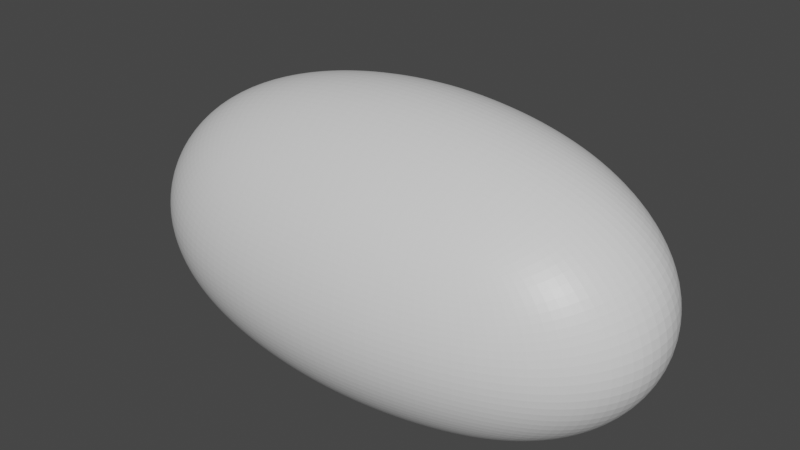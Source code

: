 # Source: rocks3.blend  (saved by Blender 2.93.21; exported with 4.5.12 LTS)
import bpy
from mathutils import Matrix  # noqa: F401  (used for matrix-valued properties, if any)

bpy.ops.wm.read_factory_settings(use_empty=True)
scene = bpy.context.scene
scene.name = 'Scene'

# ---- collections
col_collection = bpy.data.collections.new('Collection'); scene.collection.children.link(col_collection)

# ---- materials (node trees are filled in below, after node groups)
mat_material = bpy.data.materials.new('Material')
mat_material.alpha_threshold = 0.0
mat_material.use_transparent_shadow = False
mat_material.line_color = (0.0, 0.0, 0.0, 1.0)

# ---- material node trees
mat_material.use_nodes = True; mat_material.node_tree.nodes.clear()
_N = mat_material.node_tree.nodes; _L = mat_material.node_tree.links
n0 = _N.new('ShaderNodeOutputMaterial'); n0.name = 'Material Output'; n0.location = (300, 300)
n1 = _N.new('ShaderNodeBsdfPrincipled'); n1.name = 'Principled BSDF'; n1.location = (10, 300)
n1.distribution = 'GGX'
n1.subsurface_method = 'BURLEY'
n1.inputs[2].default_value = 0.4
n1.inputs[3].default_value = 1.45
n1.inputs[27].default_value = (0.0, 0.0, 0.0, 1.0)
n1.inputs[28].default_value = 1.0
_L.new(n1.outputs[0], n0.inputs[0])
n0.is_active_output = True

# ---- world
world_world = bpy.data.worlds.new('World'); scene.world = world_world
world_world.use_nodes = True; world_world.node_tree.nodes.clear()
_N = world_world.node_tree.nodes; _L = world_world.node_tree.links
n0 = _N.new('ShaderNodeOutputWorld'); n0.name = 'World Output'; n0.location = (300, 300)
n1 = _N.new('ShaderNodeBackground'); n1.name = 'Background'; n1.location = (10, 300)
n1.inputs[0].default_value = (0.05088, 0.05088, 0.05088, 1.0)
_L.new(n1.outputs[0], n0.inputs[0])
n0.is_active_output = True
world_world.color = (0.05088, 0.05088, 0.05088)
world_world.use_sun_shadow = False
world_world.sun_shadow_jitter_overblur = 0.0

# ---- meshes
me_cube = bpy.data.meshes.new('Cube')
me_cube.from_pydata([(6.535, 1.852, 2.69), (6.535, 1.852, -1.0), (6.535, -1.0, 1.458), (6.535, -1.0, -1.0), (-1.0, 1.852, 2.69), (-1.0, 1.852, -1.0), (-1.0, -1.0, 1.458), (-1.0, -1.0, -1.0)], [], [(0, 4, 6, 2), (3, 2, 6, 7), (7, 6, 4, 5), (5, 1, 3, 7), (1, 0, 2, 3), (5, 4, 0, 1)])
_uv = me_cube.uv_layers.new(name='UVMap')
_uv.uv.foreach_set('vector', [0.3048, 0.6224, 0.3048, 0.0, 0.5614, 0.0, 0.5614, 0.6224, 1.0, 0.6224, 0.797, 0.6224, 0.797, 0.0, 1.0, 0.0, 0.2356, 0.9272, 0.2356, 0.7242, 0.4711, 0.6224, 0.4711, 0.9272, 0.797, 0.0, 0.797, 0.6224, 0.5614, 0.6224, 0.5614, 0.0, 0.2356, 0.6224, 0.2356, 0.9272, 0.0, 0.8255, 0.0, 0.6224, 0.3048, 0.6224, 0.0, 0.6224, 0.0, 0.0, 0.3048, 0.0])
me_cube.materials.append(mat_material)
me_cube.use_remesh_preserve_volume = False
me_cube.use_remesh_preserve_attributes = False
me_cube.use_mirror_vertex_groups = False
me_cube.update()

# ---- objects
ob_cube = bpy.data.objects.new('Cube', me_cube)

# ---- transforms, parenting, visibility, modifiers, constraints
ob_cube.location = (0.0, 0.0, 0.0)
ob_cube.lock_rotations_4d = False
ob_cube.empty_display_type = 'ARROWS'
ob_cube.lineart.crease_threshold = 0.0
_m = ob_cube.modifiers.new('Subdivision', 'SUBSURF')
_m.quality = 5
_m.levels = 5
_m.render_levels = 5
_m = ob_cube.modifiers.new('Displace', 'DISPLACE')
_m.mid_level = 0.0
_m.strength = 0.7

# ---- collection membership
col_collection.objects.link(ob_cube)

# ---- scene / render settings (as saved in the file)
scene.frame_start = 1; scene.frame_end = 250; scene.frame_set(1)
scene.render.engine = 'BLENDER_EEVEE_NEXT'
scene.cycles.use_denoising = False
scene.cycles.samples = 128
scene.cycles.sampling_pattern = 'TABULATED_SOBOL'
scene.cycles.use_adaptive_sampling = False
scene.cycles.use_light_tree = False
scene.view_settings.view_transform = 'Filmic'
bpy.context.view_layer.update()

# ---- added for rendering (the .blend has no active camera and no usable light): camera, sun
cam_auto = bpy.data.cameras.new('AutoCamera')
cam_auto.lens = 50.0
cam_auto.sensor_width = 36.0
cam_auto.clip_end = 1000.0
ob_auto_camera = bpy.data.objects.new('AutoCamera', cam_auto)
scene.collection.objects.link(ob_auto_camera)
ob_auto_camera.location = (10.9666, -9.41284, 7.40404)
ob_auto_camera.rotation_euler = (1.09748, -7.21219e-08, 0.694738)
scene.camera = ob_auto_camera
light_auto_sun = bpy.data.lights.new('AutoSun', 'SUN')
light_auto_sun.energy = 3.0
light_auto_sun.angle = 0.0523599
ob_auto_sun = bpy.data.objects.new('AutoSun', light_auto_sun)
scene.collection.objects.link(ob_auto_sun)
ob_auto_sun.rotation_euler = (0.872665, 0.174533, 0.523599)
bpy.context.view_layer.update()
